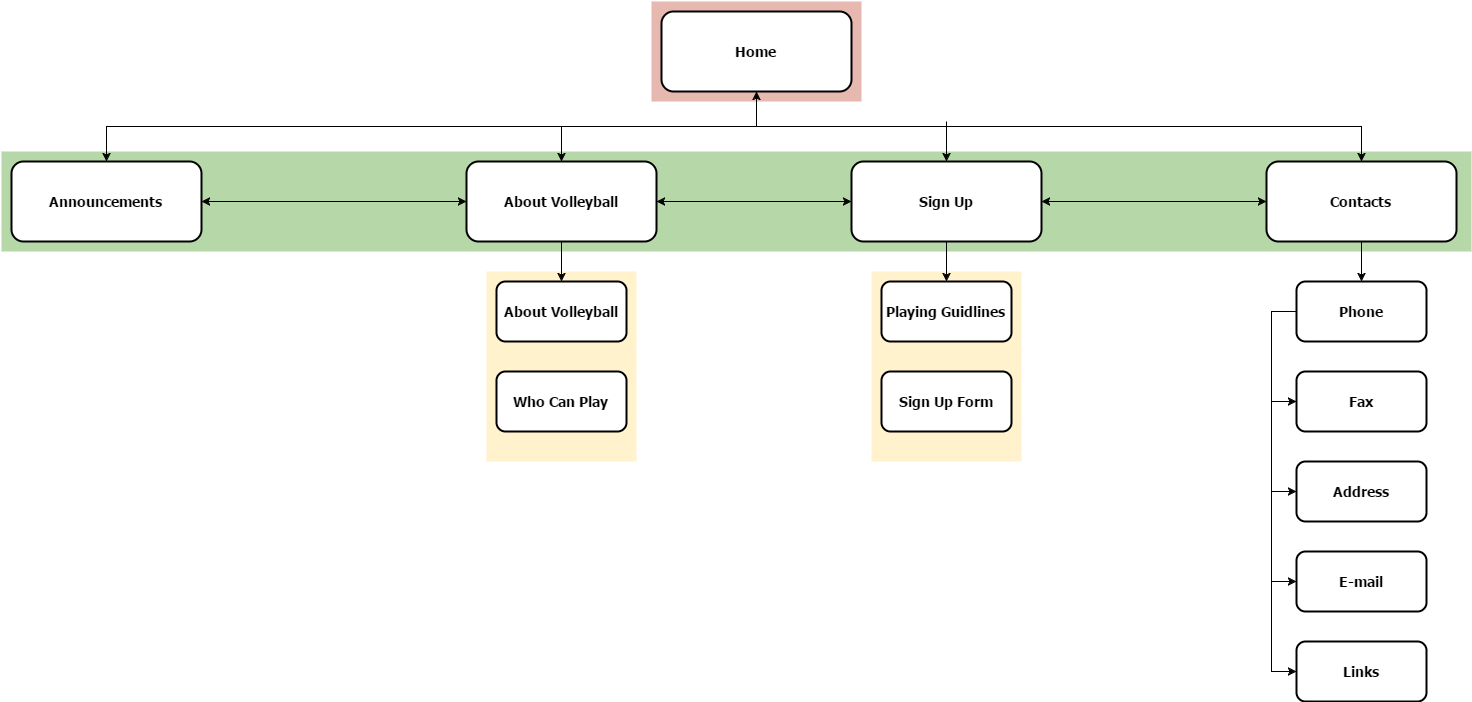

The diagram above was exported from draw.io. Its source (the exported page's mxGraphModel, read from the mxfile embedded in the PNG):
<mxGraphModel dx="1426" dy="779" grid="1" gridSize="10" guides="1" tooltips="1" connect="1" arrows="1" fold="1" page="0" pageScale="1.5" pageWidth="826" pageHeight="1169" background="#ffffff" math="0" shadow="0">
  <root>
    <mxCell id="0" style=";html=1;" />
    <mxCell id="1" style=";html=1;" parent="0" />
    <mxCell id="123" value="" style="fillColor=#E6B8AF;strokeColor=none;html=1;strokeWidth=2;" parent="1" vertex="1">
      <mxGeometry x="770" y="40.00000000000003" width="210" height="99.99999999999994" as="geometry" />
    </mxCell>
    <mxCell id="122" value="" style="fillColor=#B6D7A8;strokeColor=none;html=1;strokeWidth=2;" parent="1" vertex="1">
      <mxGeometry x="120" y="190" width="1470" height="99.99999999999994" as="geometry" />
    </mxCell>
    <mxCell id="120" value="" style="fillColor=#FFF2CC;strokeColor=none;html=1;strokeWidth=2;" parent="1" vertex="1">
      <mxGeometry x="990.0000000000001" y="310.0000000000002" width="149.9999999999999" height="189.99999999999977" as="geometry" />
    </mxCell>
    <mxCell id="2" value="Home" style="rounded=1;fillColor=#FFFFFF;gradientColor=none;strokeColor=#000000;fontColor=#000000;fontStyle=1;fontFamily=Tahoma;fontSize=14;html=1;strokeWidth=2;" parent="1" vertex="1">
      <mxGeometry x="780" y="50" width="190" height="80" as="geometry" />
    </mxCell>
    <mxCell id="4" value="Contacts" style="rounded=1;fillColor=#FFFFFF;gradientColor=none;strokeColor=#000000;fontColor=#000000;fontStyle=1;fontFamily=Tahoma;fontSize=14;html=1;strokeWidth=2;" parent="1" vertex="1">
      <mxGeometry x="1384.9999999999998" y="200" width="190" height="80" as="geometry" />
    </mxCell>
    <mxCell id="9" value="" style="edgeStyle=elbowEdgeStyle;elbow=vertical;strokeWidth=1;rounded=0;html=1;" parent="1" source="2" target="4" edge="1">
      <mxGeometry x="360" y="80" width="100" height="100" as="geometry">
        <mxPoint x="360" y="180" as="sourcePoint" />
        <mxPoint x="460" y="80" as="targetPoint" />
      </mxGeometry>
    </mxCell>
    <mxCell id="10" value="Sign Up" style="rounded=1;fillColor=#FFFFFF;gradientColor=none;strokeColor=#000000;fontColor=#000000;fontStyle=1;fontFamily=Tahoma;fontSize=14;html=1;strokeWidth=2;" parent="1" vertex="1">
      <mxGeometry x="970" y="200" width="190" height="80" as="geometry" />
    </mxCell>
    <mxCell id="12" value="About Volleyball" style="rounded=1;fillColor=#FFFFFF;gradientColor=none;strokeColor=#000000;fontColor=#000000;fontStyle=1;fontFamily=Tahoma;fontSize=14;html=1;strokeWidth=2;" parent="1" vertex="1">
      <mxGeometry x="584.9999999999999" y="200" width="190" height="80" as="geometry" />
    </mxCell>
    <mxCell id="13" value="Announcements" style="rounded=1;fillColor=#FFFFFF;gradientColor=none;strokeColor=#000000;fontColor=#000000;fontStyle=1;fontFamily=Tahoma;fontSize=14;html=1;strokeWidth=2;" parent="1" vertex="1">
      <mxGeometry x="130" y="200" width="190" height="80" as="geometry" />
    </mxCell>
    <mxCell id="41" value="Playing Guidlines" style="rounded=1;fillColor=#FFFFFF;gradientColor=none;strokeColor=#000000;fontColor=#000000;fontStyle=1;fontFamily=Tahoma;fontSize=14;html=1;strokeWidth=2;" parent="1" vertex="1">
      <mxGeometry x="1000" y="320" width="130" height="60" as="geometry" />
    </mxCell>
    <mxCell id="42" value="Sign Up Form" style="rounded=1;fillColor=#FFFFFF;gradientColor=none;strokeColor=#000000;fontColor=#000000;fontStyle=1;fontFamily=Tahoma;fontSize=14;html=1;strokeWidth=2;" parent="1" vertex="1">
      <mxGeometry x="1000" y="410" width="130" height="60" as="geometry" />
    </mxCell>
    <mxCell id="48" value="Phone" style="rounded=1;fillColor=#FFFFFF;gradientColor=none;strokeColor=#000000;fontColor=#000000;fontStyle=1;fontFamily=Tahoma;fontSize=14;html=1;strokeWidth=2;" parent="1" vertex="1">
      <mxGeometry x="1415" y="320.00000000000006" width="130" height="60" as="geometry" />
    </mxCell>
    <mxCell id="49" value="Fax" style="rounded=1;fillColor=#FFFFFF;gradientColor=none;strokeColor=#000000;fontColor=#000000;fontStyle=1;fontFamily=Tahoma;fontSize=14;html=1;strokeWidth=2;" parent="1" vertex="1">
      <mxGeometry x="1415" y="410.00000000000006" width="130" height="60" as="geometry" />
    </mxCell>
    <mxCell id="50" value="Address" style="rounded=1;fillColor=#FFFFFF;gradientColor=none;strokeColor=#000000;fontColor=#000000;fontStyle=1;fontFamily=Tahoma;fontSize=14;html=1;strokeWidth=2;" parent="1" vertex="1">
      <mxGeometry x="1415" y="500.00000000000006" width="130" height="60" as="geometry" />
    </mxCell>
    <mxCell id="51" value="E-mail" style="rounded=1;fillColor=#FFFFFF;gradientColor=none;strokeColor=#000000;fontColor=#000000;fontStyle=1;fontFamily=Tahoma;fontSize=14;html=1;strokeWidth=2;" parent="1" vertex="1">
      <mxGeometry x="1415" y="590.0000000000001" width="130" height="60" as="geometry" />
    </mxCell>
    <mxCell id="59" value="" style="edgeStyle=elbowEdgeStyle;elbow=vertical;strokeWidth=1;rounded=0;html=1;" parent="1" source="2" target="12" edge="1">
      <mxGeometry x="370" y="90" width="100" height="100" as="geometry">
        <mxPoint x="884.9999999999999" y="140" as="sourcePoint" />
        <mxPoint x="1489.9999999999998" y="210" as="targetPoint" />
      </mxGeometry>
    </mxCell>
    <mxCell id="61" value="" style="edgeStyle=elbowEdgeStyle;elbow=vertical;strokeWidth=1;rounded=0;html=1;" parent="1" source="2" target="13" edge="1">
      <mxGeometry width="100" height="100" as="geometry">
        <mxPoint y="100" as="sourcePoint" />
        <mxPoint x="100" as="targetPoint" />
        <Array as="points">
          <mxPoint x="875" y="165" />
        </Array>
      </mxGeometry>
    </mxCell>
    <mxCell id="87" value="" style="edgeStyle=elbowEdgeStyle;elbow=horizontal;strokeWidth=1;rounded=0;html=1;" parent="1" source="48" target="49" edge="1">
      <mxGeometry width="100" height="100" as="geometry">
        <mxPoint y="100" as="sourcePoint" />
        <mxPoint x="100" as="targetPoint" />
        <Array as="points">
          <mxPoint x="1390" y="400" />
        </Array>
      </mxGeometry>
    </mxCell>
    <mxCell id="88" value="" style="edgeStyle=elbowEdgeStyle;elbow=horizontal;strokeWidth=1;rounded=0;html=1;" parent="1" source="48" target="50" edge="1">
      <mxGeometry width="100" height="100" as="geometry">
        <mxPoint y="100" as="sourcePoint" />
        <mxPoint x="100" as="targetPoint" />
        <Array as="points">
          <mxPoint x="1390" y="460" />
        </Array>
      </mxGeometry>
    </mxCell>
    <mxCell id="89" value="" style="edgeStyle=elbowEdgeStyle;elbow=horizontal;strokeWidth=1;rounded=0;html=1;" parent="1" source="48" target="51" edge="1">
      <mxGeometry width="100" height="100" as="geometry">
        <mxPoint y="100" as="sourcePoint" />
        <mxPoint x="100" as="targetPoint" />
        <Array as="points">
          <mxPoint x="1390" y="490" />
        </Array>
      </mxGeometry>
    </mxCell>
    <mxCell id="103" value="" style="edgeStyle=elbowEdgeStyle;elbow=vertical;strokeWidth=1;rounded=0;html=1;" parent="1" source="10" target="41" edge="1">
      <mxGeometry width="100" height="100" as="geometry">
        <mxPoint y="100" as="sourcePoint" />
        <mxPoint x="100" as="targetPoint" />
      </mxGeometry>
    </mxCell>
    <mxCell id="104" value="" style="edgeStyle=elbowEdgeStyle;elbow=vertical;strokeWidth=1;rounded=0;html=1;" parent="1" source="4" target="48" edge="1">
      <mxGeometry width="100" height="100" as="geometry">
        <mxPoint y="100" as="sourcePoint" />
        <mxPoint x="100" as="targetPoint" />
      </mxGeometry>
    </mxCell>
    <mxCell id="124" value="" style="endArrow=classic;html=1;entryX=0.5;entryY=1;" parent="1" target="2" edge="1">
      <mxGeometry width="50" height="50" relative="1" as="geometry">
        <mxPoint x="875" y="165" as="sourcePoint" />
        <mxPoint x="905" y="115" as="targetPoint" />
      </mxGeometry>
    </mxCell>
    <mxCell id="126" value="" style="fillColor=#FFF2CC;strokeColor=none;html=1;strokeWidth=2;" parent="1" vertex="1">
      <mxGeometry x="605.0000000000001" y="310.0000000000002" width="149.9999999999999" height="189.99999999999977" as="geometry" />
    </mxCell>
    <mxCell id="127" value="About Volleyball" style="rounded=1;fillColor=#FFFFFF;gradientColor=none;strokeColor=#000000;fontColor=#000000;fontStyle=1;fontFamily=Tahoma;fontSize=14;html=1;strokeWidth=2;" parent="1" vertex="1">
      <mxGeometry x="615" y="320" width="130" height="60" as="geometry" />
    </mxCell>
    <mxCell id="128" value="Who Can Play" style="rounded=1;fillColor=#FFFFFF;gradientColor=none;strokeColor=#000000;fontColor=#000000;fontStyle=1;fontFamily=Tahoma;fontSize=14;html=1;strokeWidth=2;" parent="1" vertex="1">
      <mxGeometry x="615" y="410" width="130" height="60" as="geometry" />
    </mxCell>
    <mxCell id="129" value="" style="edgeStyle=elbowEdgeStyle;elbow=vertical;strokeWidth=1;rounded=0;html=1;" parent="1" target="127" edge="1">
      <mxGeometry x="-385" width="100" height="100" as="geometry">
        <mxPoint x="680" y="280" as="sourcePoint" />
        <mxPoint x="-285" as="targetPoint" />
      </mxGeometry>
    </mxCell>
    <mxCell id="131" value="" style="endArrow=classic;startArrow=classic;html=1;entryX=0;entryY=0.5;exitX=1;exitY=0.5;" parent="1" source="13" target="12" edge="1">
      <mxGeometry width="50" height="50" relative="1" as="geometry">
        <mxPoint x="120" y="720" as="sourcePoint" />
        <mxPoint x="170" y="670" as="targetPoint" />
      </mxGeometry>
    </mxCell>
    <mxCell id="132" value="" style="endArrow=classic;startArrow=classic;html=1;entryX=0;entryY=0.5;exitX=1;exitY=0.5;" parent="1" source="12" edge="1">
      <mxGeometry width="50" height="50" relative="1" as="geometry">
        <mxPoint x="800" y="250" as="sourcePoint" />
        <mxPoint x="970" y="240" as="targetPoint" />
      </mxGeometry>
    </mxCell>
    <mxCell id="133" value="" style="endArrow=classic;startArrow=classic;html=1;entryX=0;entryY=0.5;exitX=1;exitY=0.5;" parent="1" source="10" edge="1">
      <mxGeometry width="50" height="50" relative="1" as="geometry">
        <mxPoint x="1190" y="240" as="sourcePoint" />
        <mxPoint x="1385" y="240" as="targetPoint" />
      </mxGeometry>
    </mxCell>
    <mxCell id="134" value="" style="endArrow=classic;html=1;entryX=0.5;entryY=0;" parent="1" target="10" edge="1">
      <mxGeometry width="50" height="50" relative="1" as="geometry">
        <mxPoint x="1065" y="160" as="sourcePoint" />
        <mxPoint x="1090" y="165" as="targetPoint" />
      </mxGeometry>
    </mxCell>
    <mxCell id="135" value="" style="edgeStyle=elbowEdgeStyle;elbow=horizontal;strokeWidth=1;rounded=0;html=1;" edge="1" parent="1">
      <mxGeometry y="90" width="100" height="100" as="geometry">
        <mxPoint x="1415" y="440" as="sourcePoint" />
        <mxPoint x="1415" y="710" as="targetPoint" />
        <Array as="points">
          <mxPoint x="1390" y="580" />
        </Array>
      </mxGeometry>
    </mxCell>
    <mxCell id="136" value="Links" style="rounded=1;fillColor=#FFFFFF;gradientColor=none;strokeColor=#000000;fontColor=#000000;fontStyle=1;fontFamily=Tahoma;fontSize=14;html=1;strokeWidth=2;" vertex="1" parent="1">
      <mxGeometry x="1415" y="680.0000000000001" width="130" height="60" as="geometry" />
    </mxCell>
  </root>
</mxGraphModel>